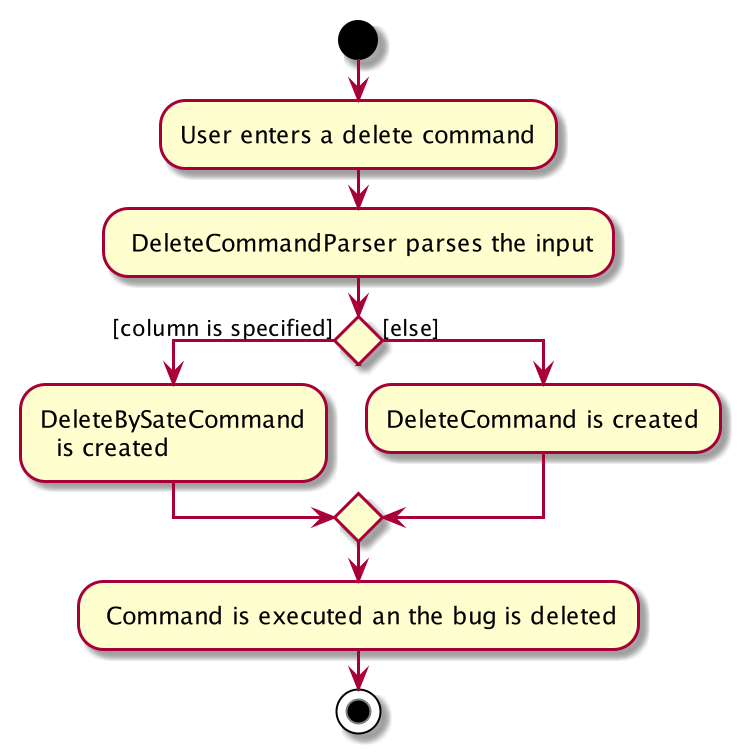

The diagram above was rendered by PlantUML. Its source (embedded in the PNG):
@startuml
start
:User enters a delete command;
: DeleteCommandParser parses the input;


if () then ([column is specified])
    :DeleteBySateCommand 
      is created;
else ([else])
    :DeleteCommand is created;
endif
: Command is executed an the bug is deleted;
stop
@enduml